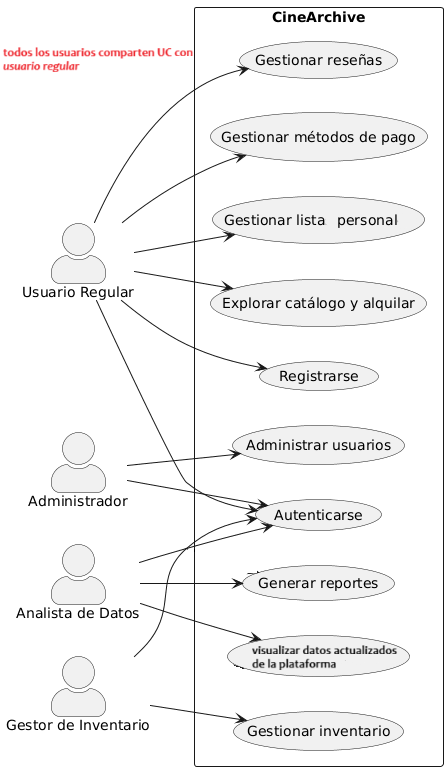

The diagram above was rendered by PlantUML. Its source (embedded in the PNG):
@startuml
left to right direction
skinparam actorStyle awesome

actor "Usuario Regular" as User
actor "Administrador" as Admin
actor "Gestor de Inventario" as Invent
actor "Analista de Datos" as Analyst

rectangle "CineArchive" {
  usecase UC1 as "Autenticarse"
  usecase UC2 as "Registrarse"
  usecase UC3 as "Explorar catálogo y alquilar"
  usecase UC4 as "Gestionar inventario"
  usecase UC5 as "Administrar usuarios"
  usecase UC6 as "Generar reportes"
  usecase UC7 as "Gestionar listas personales"
  usecase UC8 as "Gestionar métodos de pago"
  usecase UC9 as "Gestionar reseñas"
  usecase UC10 as "Integrar APIs externas"
}

User --> UC1
User --> UC2
User --> UC3
User --> UC7
User --> UC8
User --> UC9

Admin --> UC1
Admin --> UC5
Admin --> UC6

Invent --> UC1
Invent --> UC4
Invent --> UC10

Analyst --> UC1
Analyst --> UC6
Analyst --> UC10
@enduml